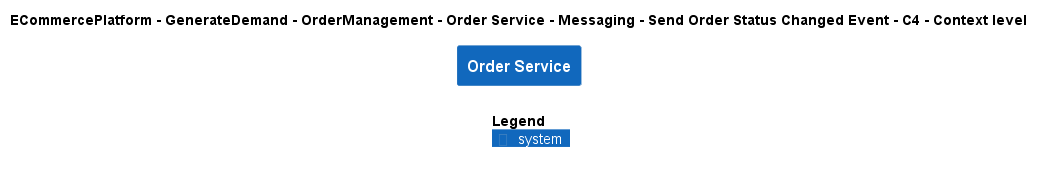

The diagram above was rendered by PlantUML. Its source (embedded in the PNG):
@startuml
!include ..\..\..\..\..\..\..\..\..\.c4s\C4_Context.puml

AddElementTag("c4interflow:lifecycle:new", $bgColor=green, $fontColor=#ffffff, $borderColor=green, $shadowing="False")
AddElementTag("c4interflow:lifecycle:changed", $bgColor=orange, $fontColor=#ffffff, $borderColor=orange, $shadowing="False")
AddElementTag("c4interflow:lifecycle:removed", $bgColor=red, $fontColor=#ffffff, $borderColor=red, $shadowing="False")

AddRelTag("c4interflow:lifecycle:new", $textColor=green, $lineColor=green)
AddRelTag("c4interflow:lifecycle:changed", $textColor=orange, $lineColor=orange)
AddRelTag("c4interflow:lifecycle:removed", $textColor=red, $lineColor=red)

SHOW_PERSON_PORTRAIT()
LAYOUT_TOP_DOWN()

skinparam linetype polyline

title ECommercePlatform - GenerateDemand - OrderManagement - Order Service - Messaging - Send Order Status Changed Event - C4 - Context level

System(ECommercePlatform.GenerateDemand.OrderManagement.SoftwareSystems.OrderService, "Order Service", "")



SHOW_LEGEND()
@enduml